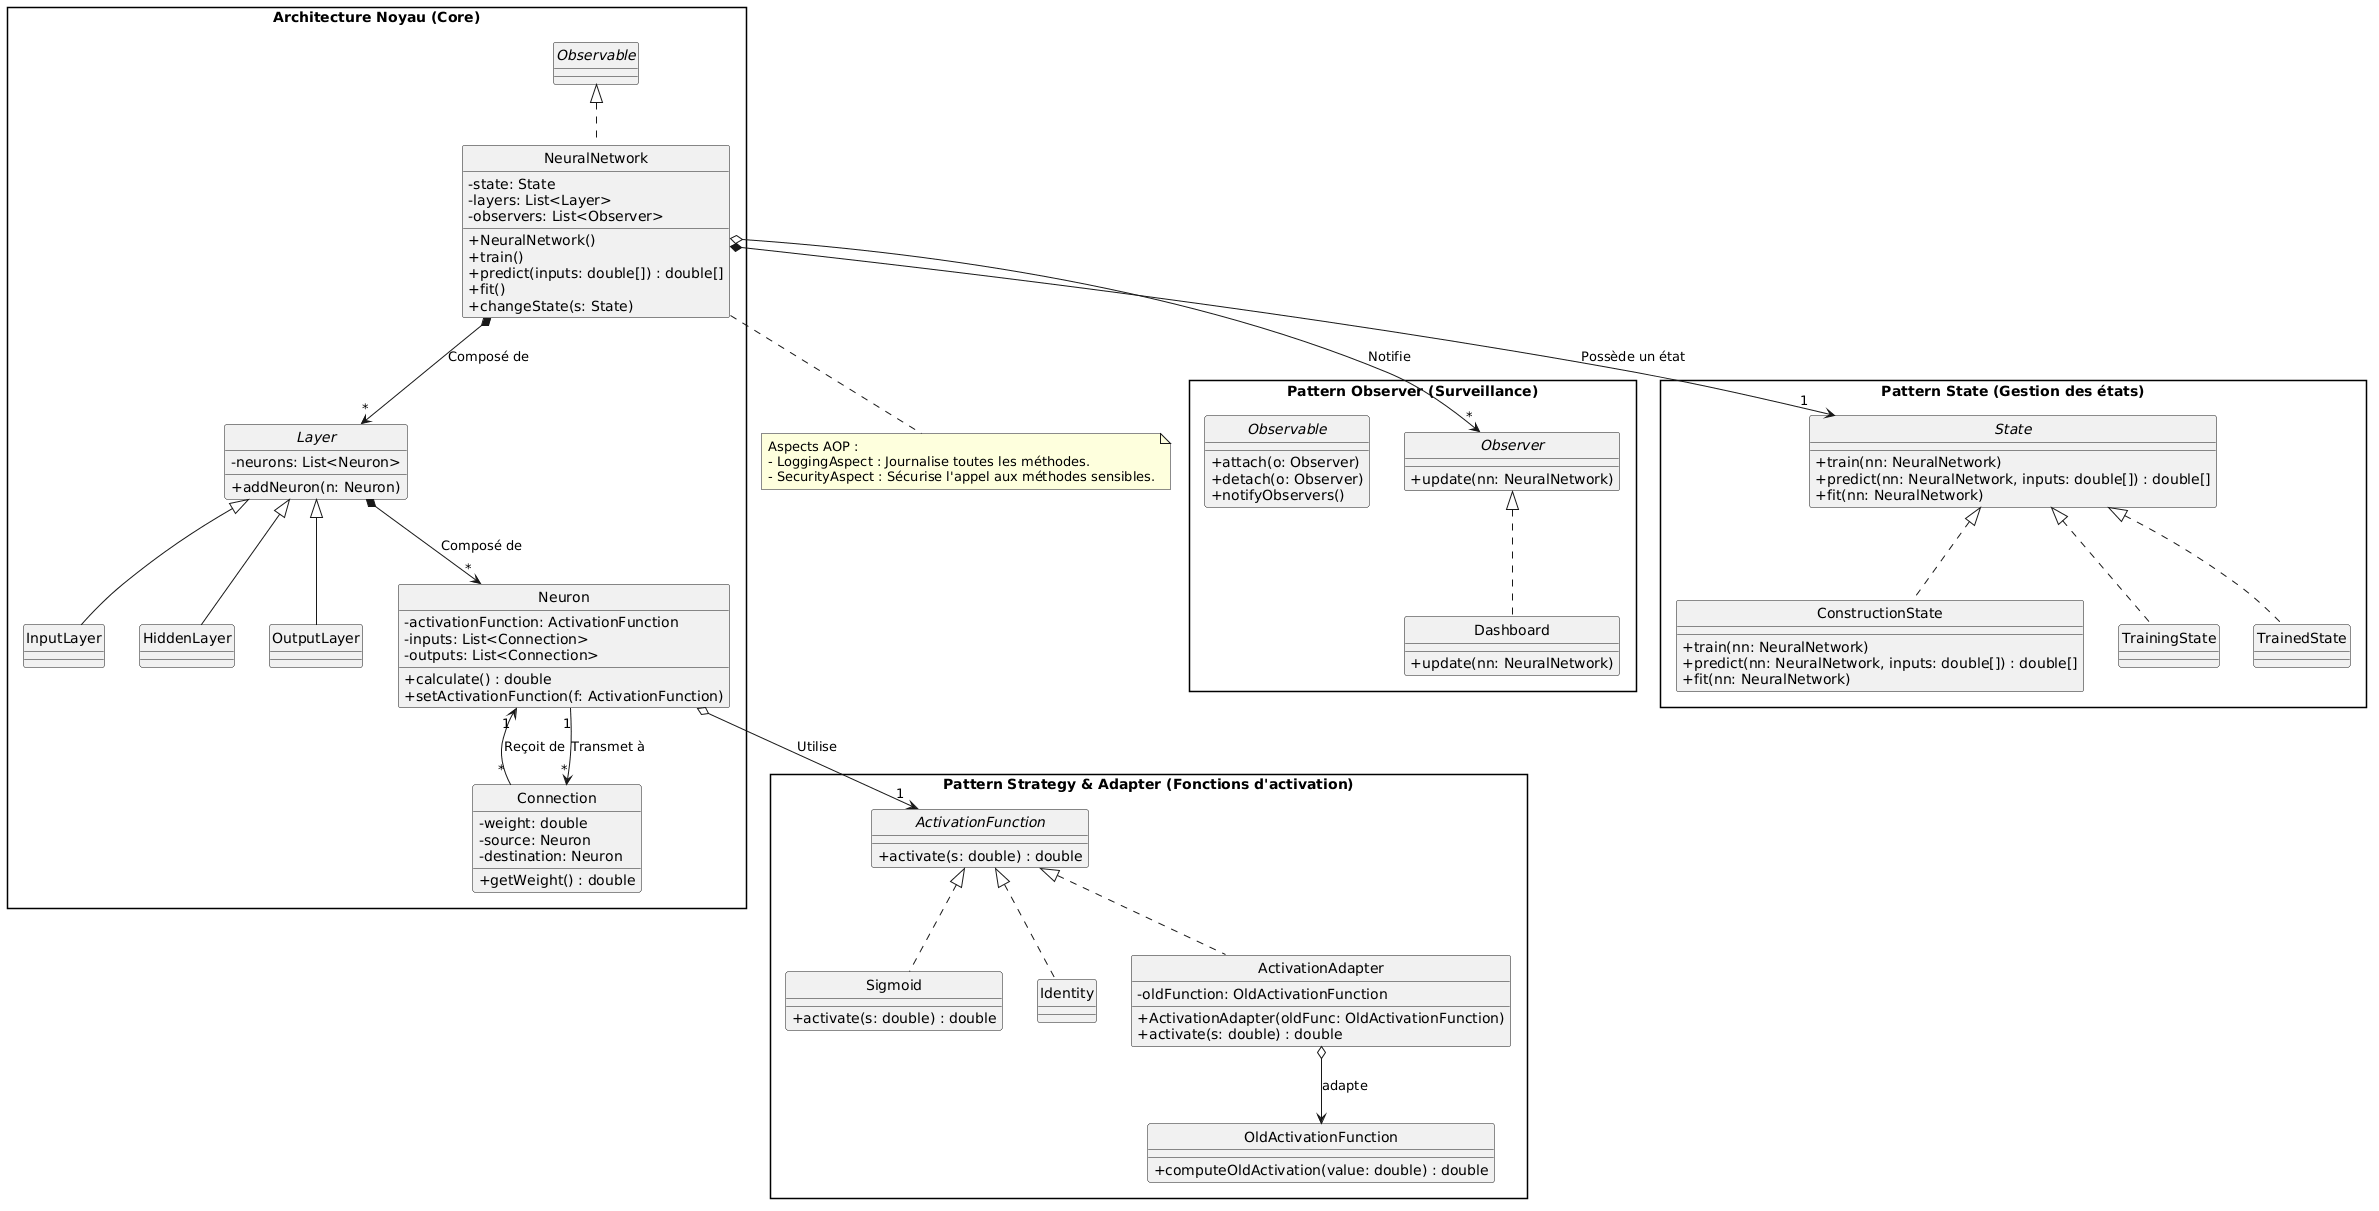

The diagram above was rendered by PlantUML. Its source (embedded in the PNG):
@startuml
skinparam style strictuml
skinparam classAttributeIconSize 0
skinparam packageStyle rectangle

package "Pattern Observer (Surveillance)" {
    interface Observable {
        + attach(o: Observer)
        + detach(o: Observer)
        + notifyObservers()
    }

    interface Observer {
        + update(nn: NeuralNetwork)
    }

    class Dashboard implements Observer {
        + update(nn: NeuralNetwork)
    }
}

package "Pattern State (Gestion des états)" {
    interface State {
        + train(nn: NeuralNetwork)
        + predict(nn: NeuralNetwork, inputs: double[]) : double[]
        + fit(nn: NeuralNetwork)
    }

    class ConstructionState implements State {
        + train(nn: NeuralNetwork)
        + predict(nn: NeuralNetwork, inputs: double[]) : double[]
        + fit(nn: NeuralNetwork)
    }
    class TrainingState implements State
    class TrainedState implements State
}

package "Pattern Strategy & Adapter (Fonctions d'activation)" {
    interface ActivationFunction {
        + activate(s: double) : double
    }

    class Sigmoid implements ActivationFunction {
        + activate(s: double) : double
    }
    class Identity implements ActivationFunction

    class OldActivationFunction {
        + computeOldActivation(value: double) : double
    }

    class ActivationAdapter implements ActivationFunction {
        - oldFunction: OldActivationFunction
        + ActivationAdapter(oldFunc: OldActivationFunction)
        + activate(s: double) : double
    }
    ActivationAdapter o--> OldActivationFunction : "adapte"
}

package "Architecture Noyau (Core)" {
    class NeuralNetwork implements Observable {
        - state: State
        - layers: List<Layer>
        - observers: List<Observer>
        + NeuralNetwork()
        + train()
        + predict(inputs: double[]) : double[]
        + fit()
        + changeState(s: State)
    }

    abstract class Layer {
        - neurons: List<Neuron>
        + addNeuron(n: Neuron)
    }
    
    class InputLayer extends Layer
    class HiddenLayer extends Layer
    class OutputLayer extends Layer

    class Neuron {
        - activationFunction: ActivationFunction
        - inputs: List<Connection>
        - outputs: List<Connection>
        + calculate() : double
        + setActivationFunction(f: ActivationFunction)
    }

    class Connection {
        - weight: double
        - source: Neuron
        - destination: Neuron
        + getWeight() : double
    }
}

' ==========================================
' RELATIONS ENTRE LES PACKAGES / CADRES
' ==========================================
NeuralNetwork *--> "1" State : "Possède un état"
NeuralNetwork o--> "*" Observer : "Notifie"
NeuralNetwork *--> "*" Layer : "Composé de"
Layer *--> "*" Neuron : "Composé de"
Neuron o--> "1" ActivationFunction : "Utilise"
Neuron "1" <-- "*" Connection : "Reçoit de"
Neuron "1" --> "*" Connection : "Transmet à"

' ==========================================
' ASPECTS (AOP)
' ==========================================
note "Aspects AOP :\n- LoggingAspect : Journalise toutes les méthodes.\n- SecurityAspect : Sécurise l'appel aux méthodes sensibles." as N1
NeuralNetwork .. N1
@enduml